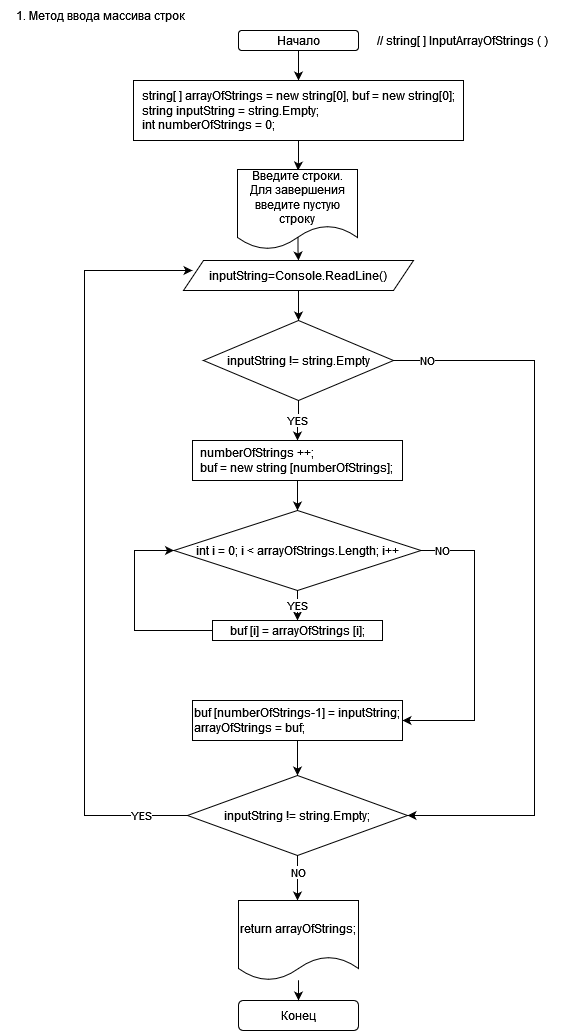

The diagram above was exported from draw.io. Its source (the exported page's mxGraphModel, read from the mxfile embedded in the PNG):
<mxGraphModel dx="1354" dy="602" grid="1" gridSize="10" guides="1" tooltips="1" connect="1" arrows="1" fold="1" page="1" pageScale="1" pageWidth="827" pageHeight="1169" math="0" shadow="0">
  <root>
    <mxCell id="0" />
    <mxCell id="1" parent="0" />
    <mxCell id="Ce82EeVGmt4OhWVat0dq-2" value="&lt;div&gt;1. Метод ввода массива строк&lt;/div&gt;" style="text;html=1;strokeColor=none;fillColor=none;align=center;verticalAlign=middle;whiteSpace=wrap;rounded=0;" parent="1" vertex="1">
      <mxGeometry x="116" y="10" width="200" height="30" as="geometry" />
    </mxCell>
    <mxCell id="Ce82EeVGmt4OhWVat0dq-5" value="" style="edgeStyle=orthogonalEdgeStyle;rounded=0;orthogonalLoop=1;jettySize=auto;html=1;" parent="1" source="Ce82EeVGmt4OhWVat0dq-3" target="Ce82EeVGmt4OhWVat0dq-4" edge="1">
      <mxGeometry relative="1" as="geometry" />
    </mxCell>
    <mxCell id="Ce82EeVGmt4OhWVat0dq-3" value="Начало" style="rounded=1;whiteSpace=wrap;html=1;" parent="1" vertex="1">
      <mxGeometry x="354" y="40" width="120" height="20" as="geometry" />
    </mxCell>
    <mxCell id="Ce82EeVGmt4OhWVat0dq-7" value="" style="edgeStyle=orthogonalEdgeStyle;rounded=0;orthogonalLoop=1;jettySize=auto;html=1;" parent="1" source="Ce82EeVGmt4OhWVat0dq-4" edge="1">
      <mxGeometry relative="1" as="geometry">
        <mxPoint x="413.5" y="180" as="targetPoint" />
      </mxGeometry>
    </mxCell>
    <mxCell id="Ce82EeVGmt4OhWVat0dq-4" value="&lt;div align=&quot;left&quot;&gt;string[ ] arrayOfStrings = new string[0], buf = new string[0];&lt;/div&gt;&lt;div align=&quot;left&quot;&gt;string inputString = string.Empty;&lt;/div&gt;&lt;div align=&quot;left&quot;&gt;int numberOfStrings = 0;&lt;/div&gt;" style="rounded=0;whiteSpace=wrap;html=1;" parent="1" vertex="1">
      <mxGeometry x="249" y="90" width="330" height="60" as="geometry" />
    </mxCell>
    <mxCell id="Ce82EeVGmt4OhWVat0dq-9" value="" style="edgeStyle=orthogonalEdgeStyle;rounded=0;orthogonalLoop=1;jettySize=auto;html=1;" parent="1" target="Ce82EeVGmt4OhWVat0dq-8" edge="1">
      <mxGeometry relative="1" as="geometry">
        <mxPoint x="413.5" y="240" as="sourcePoint" />
      </mxGeometry>
    </mxCell>
    <mxCell id="Ce82EeVGmt4OhWVat0dq-11" value="" style="edgeStyle=orthogonalEdgeStyle;rounded=0;orthogonalLoop=1;jettySize=auto;html=1;" parent="1" source="Ce82EeVGmt4OhWVat0dq-8" target="Ce82EeVGmt4OhWVat0dq-10" edge="1">
      <mxGeometry relative="1" as="geometry" />
    </mxCell>
    <mxCell id="Ce82EeVGmt4OhWVat0dq-8" value="inputString=Console.ReadLine()" style="shape=parallelogram;perimeter=parallelogramPerimeter;whiteSpace=wrap;html=1;fixedSize=1;" parent="1" vertex="1">
      <mxGeometry x="299" y="270" width="230" height="30" as="geometry" />
    </mxCell>
    <mxCell id="Ce82EeVGmt4OhWVat0dq-13" value="YES" style="edgeStyle=orthogonalEdgeStyle;rounded=0;orthogonalLoop=1;jettySize=auto;html=1;" parent="1" source="Ce82EeVGmt4OhWVat0dq-10" target="Ce82EeVGmt4OhWVat0dq-12" edge="1">
      <mxGeometry relative="1" as="geometry" />
    </mxCell>
    <mxCell id="Ce82EeVGmt4OhWVat0dq-35" value="NO" style="edgeStyle=orthogonalEdgeStyle;rounded=0;orthogonalLoop=1;jettySize=auto;html=1;entryX=1;entryY=0.5;entryDx=0;entryDy=0;" parent="1" source="Ce82EeVGmt4OhWVat0dq-10" target="Ce82EeVGmt4OhWVat0dq-29" edge="1">
      <mxGeometry x="-0.9086" relative="1" as="geometry">
        <mxPoint x="650" y="830" as="targetPoint" />
        <Array as="points">
          <mxPoint x="650" y="370" />
          <mxPoint x="650" y="825" />
        </Array>
        <mxPoint x="1" as="offset" />
      </mxGeometry>
    </mxCell>
    <mxCell id="Ce82EeVGmt4OhWVat0dq-10" value="inputString != string.Empty" style="rhombus;whiteSpace=wrap;html=1;" parent="1" vertex="1">
      <mxGeometry x="319" y="330" width="190" height="80" as="geometry" />
    </mxCell>
    <mxCell id="Ce82EeVGmt4OhWVat0dq-15" value="" style="edgeStyle=orthogonalEdgeStyle;rounded=0;orthogonalLoop=1;jettySize=auto;html=1;" parent="1" source="Ce82EeVGmt4OhWVat0dq-12" target="Ce82EeVGmt4OhWVat0dq-14" edge="1">
      <mxGeometry relative="1" as="geometry" />
    </mxCell>
    <mxCell id="Ce82EeVGmt4OhWVat0dq-12" value="&lt;div align=&quot;left&quot;&gt;numberOfStrings ++;&lt;/div&gt;&lt;div align=&quot;left&quot;&gt;buf = new string [numberOfStrings];&lt;br&gt;&lt;/div&gt;" style="rounded=0;whiteSpace=wrap;html=1;" parent="1" vertex="1">
      <mxGeometry x="308" y="450" width="210" height="40" as="geometry" />
    </mxCell>
    <mxCell id="Ce82EeVGmt4OhWVat0dq-17" value="YES" style="edgeStyle=orthogonalEdgeStyle;rounded=0;orthogonalLoop=1;jettySize=auto;html=1;" parent="1" source="Ce82EeVGmt4OhWVat0dq-14" target="Ce82EeVGmt4OhWVat0dq-16" edge="1">
      <mxGeometry relative="1" as="geometry" />
    </mxCell>
    <mxCell id="Ce82EeVGmt4OhWVat0dq-27" value="NO" style="edgeStyle=orthogonalEdgeStyle;rounded=0;orthogonalLoop=1;jettySize=auto;html=1;" parent="1" source="Ce82EeVGmt4OhWVat0dq-14" target="Ce82EeVGmt4OhWVat0dq-18" edge="1">
      <mxGeometry x="-0.8589" relative="1" as="geometry">
        <mxPoint x="610" y="680" as="targetPoint" />
        <Array as="points">
          <mxPoint x="590" y="560" />
          <mxPoint x="590" y="730" />
        </Array>
        <mxPoint as="offset" />
      </mxGeometry>
    </mxCell>
    <mxCell id="Ce82EeVGmt4OhWVat0dq-14" value="int i = 0; i &amp;lt; arrayOfStrings.Length; i++" style="rhombus;whiteSpace=wrap;html=1;" parent="1" vertex="1">
      <mxGeometry x="289.5" y="520" width="247" height="80" as="geometry" />
    </mxCell>
    <mxCell id="Ce82EeVGmt4OhWVat0dq-25" value="" style="edgeStyle=orthogonalEdgeStyle;rounded=0;orthogonalLoop=1;jettySize=auto;html=1;entryX=0;entryY=0.5;entryDx=0;entryDy=0;" parent="1" source="Ce82EeVGmt4OhWVat0dq-16" target="Ce82EeVGmt4OhWVat0dq-14" edge="1">
      <mxGeometry relative="1" as="geometry">
        <mxPoint x="280" y="560" as="targetPoint" />
        <Array as="points">
          <mxPoint x="250" y="640" />
          <mxPoint x="250" y="560" />
        </Array>
      </mxGeometry>
    </mxCell>
    <mxCell id="Ce82EeVGmt4OhWVat0dq-16" value="buf [i] = arrayOfStrings [i];" style="rounded=0;whiteSpace=wrap;html=1;" parent="1" vertex="1">
      <mxGeometry x="328" y="630" width="170" height="20" as="geometry" />
    </mxCell>
    <mxCell id="Ce82EeVGmt4OhWVat0dq-30" value="" style="edgeStyle=orthogonalEdgeStyle;rounded=0;orthogonalLoop=1;jettySize=auto;html=1;" parent="1" source="Ce82EeVGmt4OhWVat0dq-18" target="Ce82EeVGmt4OhWVat0dq-29" edge="1">
      <mxGeometry relative="1" as="geometry" />
    </mxCell>
    <mxCell id="Ce82EeVGmt4OhWVat0dq-18" value="&lt;div&gt;buf [numberOfStrings-1] = inputString;&lt;/div&gt;&lt;div align=&quot;left&quot;&gt;arrayOfStrings = buf;&lt;br&gt;&lt;/div&gt;" style="rounded=0;whiteSpace=wrap;html=1;" parent="1" vertex="1">
      <mxGeometry x="308" y="710" width="210" height="40" as="geometry" />
    </mxCell>
    <mxCell id="Ce82EeVGmt4OhWVat0dq-32" value="YES" style="edgeStyle=orthogonalEdgeStyle;rounded=0;orthogonalLoop=1;jettySize=auto;html=1;" parent="1" source="Ce82EeVGmt4OhWVat0dq-29" edge="1">
      <mxGeometry x="-0.8783" relative="1" as="geometry">
        <mxPoint x="308" y="280" as="targetPoint" />
        <Array as="points">
          <mxPoint x="200" y="825" />
          <mxPoint x="200" y="280" />
          <mxPoint x="308" y="280" />
        </Array>
        <mxPoint as="offset" />
      </mxGeometry>
    </mxCell>
    <mxCell id="Ce82EeVGmt4OhWVat0dq-38" value="" style="edgeStyle=orthogonalEdgeStyle;rounded=0;orthogonalLoop=1;jettySize=auto;html=1;" parent="1" source="Ce82EeVGmt4OhWVat0dq-29" edge="1">
      <mxGeometry relative="1" as="geometry">
        <mxPoint x="413" y="910" as="targetPoint" />
      </mxGeometry>
    </mxCell>
    <mxCell id="Ce82EeVGmt4OhWVat0dq-39" value="NO" style="edgeLabel;html=1;align=center;verticalAlign=middle;resizable=0;points=[];" parent="Ce82EeVGmt4OhWVat0dq-38" vertex="1" connectable="0">
      <mxGeometry x="-0.25" y="4" relative="1" as="geometry">
        <mxPoint x="-4" y="-1" as="offset" />
      </mxGeometry>
    </mxCell>
    <mxCell id="Ce82EeVGmt4OhWVat0dq-29" value="inputString != string.Empty;" style="rhombus;whiteSpace=wrap;html=1;" parent="1" vertex="1">
      <mxGeometry x="303" y="785" width="220" height="80" as="geometry" />
    </mxCell>
    <mxCell id="Ce82EeVGmt4OhWVat0dq-36" value="// string[ ] InputArrayOfStrings ( )" style="text;html=1;strokeColor=none;fillColor=none;align=center;verticalAlign=middle;whiteSpace=wrap;rounded=0;" parent="1" vertex="1">
      <mxGeometry x="480" y="35" width="196" height="30" as="geometry" />
    </mxCell>
    <mxCell id="Ce82EeVGmt4OhWVat0dq-43" value="Конец" style="rounded=1;whiteSpace=wrap;html=1;" parent="1" vertex="1">
      <mxGeometry x="354" y="1010" width="120" height="30" as="geometry" />
    </mxCell>
    <mxCell id="oB2_R8Qg-JTTVxHaCFSg-4" value="" style="edgeStyle=orthogonalEdgeStyle;rounded=0;orthogonalLoop=1;jettySize=auto;html=1;" parent="1" source="oB2_R8Qg-JTTVxHaCFSg-1" target="Ce82EeVGmt4OhWVat0dq-43" edge="1">
      <mxGeometry relative="1" as="geometry" />
    </mxCell>
    <mxCell id="oB2_R8Qg-JTTVxHaCFSg-1" value="return arrayOfStrings;" style="shape=document;whiteSpace=wrap;html=1;boundedLbl=1;" parent="1" vertex="1">
      <mxGeometry x="354" y="910" width="120" height="80" as="geometry" />
    </mxCell>
    <mxCell id="oB2_R8Qg-JTTVxHaCFSg-5" value="&lt;div&gt;Введите строки.&lt;/div&gt;&lt;div&gt;Для завершения введите пустую строку&lt;br&gt;&lt;/div&gt;" style="shape=document;whiteSpace=wrap;html=1;boundedLbl=1;" parent="1" vertex="1">
      <mxGeometry x="353" y="179" width="120" height="80" as="geometry" />
    </mxCell>
  </root>
</mxGraphModel>